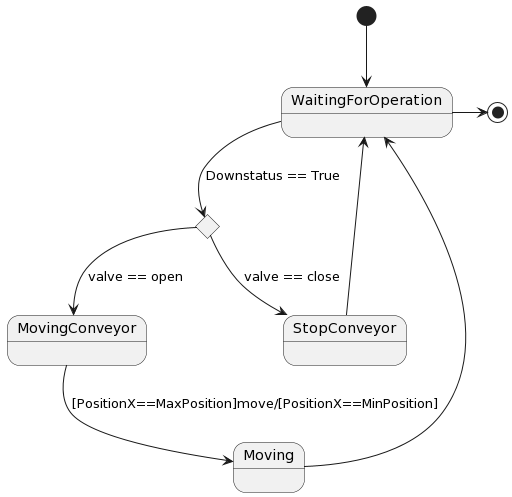

The diagram above was rendered by PlantUML. Its source (embedded in the PNG):
@startuml
state c <<choice>>


[*] --> WaitingForOperation
WaitingForOperation --> c : Downstatus == True
c --> StopConveyor : valve == close
c  --> MovingConveyor : valve == open

MovingConveyor --> Moving : [PositionX==MaxPosition]move/[PositionX==MinPosition]
StopConveyor -up-> WaitingForOperation
Moving -up-> WaitingForOperation

WaitingForOperation -right-> [*]
@enduml